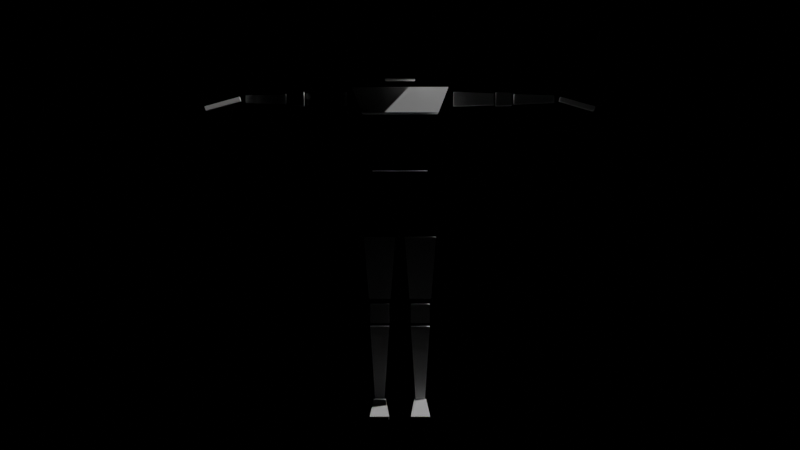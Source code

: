 # Source: char.blend  (saved by Blender 3.6.11; exported with 4.5.12 LTS)
import bpy
from mathutils import Matrix  # noqa: F401  (used for matrix-valued properties, if any)

bpy.ops.wm.read_factory_settings(use_empty=True)
scene = bpy.context.scene
scene.name = 'Scene'

# ---- collections
col_character__name_me = bpy.data.collections.new('Character (NAME ME)'); scene.collection.children.link(col_character__name_me)

# ---- world
world_world__name_me = bpy.data.worlds.new('World (NAME ME)'); scene.world = world_world__name_me
world_world__name_me.use_nodes = True; world_world__name_me.node_tree.nodes.clear()
_N = world_world__name_me.node_tree.nodes; _L = world_world__name_me.node_tree.links
n0 = _N.new('ShaderNodeOutputWorld'); n0.name = 'World Output'; n0.location = (300, 300)
n1 = _N.new('ShaderNodeBackground'); n1.name = 'Background'; n1.location = (10, 300)
n1.inputs[0].default_value = (0.0, 0.0, 0.0, 1.0)
_L.new(n1.outputs[0], n0.inputs[0])
n0.is_active_output = True
world_world__name_me.color = (0.05088, 0.05088, 0.05088)
world_world__name_me.use_sun_shadow = False
world_world__name_me.sun_shadow_jitter_overblur = 0.0

# ---- cameras
cam_camera = bpy.data.cameras.new('Camera')
cam_camera.clip_end = 100.0
cam_camera.lens = 120.0
cam_camera.ortho_scale = 7.314

# ---- lights
light_light = bpy.data.lights.new('Light', 'POINT')
light_light.transmission_factor = 0.0
light_light.energy = 1000.0
light_light.shadow_soft_size = 0.1
light_light.shadow_maximum_resolution = 0.006
light_light.use_absolute_resolution = True

# ---- meshes
me_cube_014 = bpy.data.meshes.new('Cube.014')
me_cube_014.from_pydata([(0.04956, -0.06715, 0.0), (0.0655, -0.05121, 0.0802), (0.04956, 0.01956, 0.0), (0.0655, 0.003621, 0.0802), (0.1363, -0.06715, 0.0), (0.1203, -0.05121, 0.0802), (0.1363, 0.01956, 0.0), (0.1203, 0.003621, 0.0802), (0.04956, -0.2357, 0.0), (0.04956, -0.2357, 0.01644), (0.1363, -0.2357, 0.01644), (0.1363, -0.2357, 0.0), (0.06873, -0.1402, 1.544), (0.06873, -0.1402, 1.755), (0.06873, 0.03142, 1.544), (0.06873, 0.03142, 1.755), (0.1671, -0.1211, 0.8478), (0.1247, -0.1211, 1.094), (0.1671, 0.06573, 0.8478), (0.1247, 0.04381, 1.094), (-1.49e-08, 0.06573, 0.8478), (-7.451e-09, 0.04381, 1.094), (0.0, -0.1211, 0.8478), (-7.451e-09, -0.1211, 1.094), (0.1256, -0.1211, 1.129), (0.1729, -0.1343, 1.374), (0.1256, 0.0357, 1.129), (0.1729, 0.07894, 1.374), (-1.49e-08, 0.0357, 1.129), (0.0, 0.07894, 1.374), (-7.451e-09, -0.1211, 1.129), (-1.49e-08, -0.1343, 1.374), (0.1753, -0.1343, 1.393), (0.2216, -0.0591, 1.512), (0.1753, 0.07818, 1.393), (0.2216, 0.02518, 1.512), (0.2454, -0.05448, 1.425), (0.2454, -0.05448, 1.49), (0.2454, 0.01052, 1.425), (0.2454, 0.01052, 1.49), (0.7072, -0.03842, 1.441), (0.7072, -0.03842, 1.474), (0.7072, -0.005539, 1.441), (0.7072, -0.005539, 1.474), (0.4398, -0.05351, 1.426), (0.4398, 0.009558, 1.426), (0.4398, -0.05351, 1.489), (0.4398, 0.009558, 1.489), (0.4301, 0.003952, 1.431), (0.5226, 0.0007354, 1.435), (0.5226, 0.0007354, 1.48), (0.4301, 0.003952, 1.483), (0.5226, -0.04469, 1.435), (0.4301, -0.04791, 1.431), (0.4301, -0.04791, 1.483), (0.5226, -0.04469, 1.48), (0.5123, -0.05099, 1.428), (0.5123, 0.007037, 1.486), (0.5123, -0.05099, 1.486), (0.5123, 0.007037, 1.428), (0.729, -0.06438, 1.447), (0.7349, -0.06438, 1.467), (0.729, -0.004776, 1.447), (0.7349, -0.004776, 1.467), (0.8841, -0.1267, 1.401), (0.8899, -0.1267, 1.42), (0.8841, -0.02011, 1.401), (0.8899, -0.02011, 1.42), (0.04956, -0.06715, 0.4314), (0.04956, -0.06715, 0.5181), (0.04956, 0.01956, 0.4314), (0.04956, 0.01956, 0.5181), (0.1363, -0.06715, 0.4314), (0.1363, -0.06715, 0.5181), (0.1363, 0.01956, 0.4314), (0.1363, 0.01956, 0.5181), (0.0431, -0.07362, 0.5428), (0.02076, -0.1175, 0.8262), (0.0431, 0.02387, 0.5428), (0.02076, 0.05726, 0.8262), (0.1427, -0.07362, 0.5428), (0.1651, -0.1175, 0.8262), (0.1427, 0.02387, 0.5428), (0.1651, 0.05726, 0.8262), (0.07141, -0.04531, 0.08512), (0.04956, -0.06715, 0.4158), (0.07141, -0.002281, 0.08512), (0.04956, 0.01956, 0.4158), (0.1144, -0.04531, 0.08512), (0.1363, -0.06715, 0.4158), (0.1144, -0.002281, 0.08512), (0.1363, 0.01956, 0.4158), (0.0, 0.03142, 1.544), (0.0, 0.03142, 1.755), (0.0, -0.1402, 1.544), (0.0, -0.1402, 1.755), (0.0, 0.07818, 1.393), (0.0, 0.02518, 1.512), (0.0, -0.1343, 1.393), (0.0, -0.0591, 1.512)], [], [(0, 1, 3, 2), (2, 3, 7, 6), (6, 7, 5, 4), (5, 1, 9, 10), (2, 6, 4, 0), (7, 3, 1, 5), (11, 10, 9, 8), (4, 5, 10, 11), (1, 0, 8, 9), (0, 4, 11, 8), (92, 93, 15, 14), (14, 15, 13, 12), (92, 14, 12, 94), (20, 21, 19, 18), (18, 19, 17, 16), (20, 18, 16, 22), (19, 21, 23, 17), (16, 17, 23, 22), (28, 29, 27, 26), (26, 27, 25, 24), (28, 26, 24, 30), (27, 29, 31, 25), (24, 25, 31, 30), (96, 97, 35, 34), (34, 35, 33, 32), (96, 34, 32, 98), (36, 37, 39, 38), (43, 50, 55, 41), (42, 43, 41, 40), (57, 59, 45, 47), (38, 48, 53, 36), (40, 41, 55, 52), (51, 39, 37, 54), (49, 50, 43, 42), (53, 54, 37, 36), (49, 42, 40, 52), (38, 39, 51, 48), (47, 45, 44, 46), (59, 56, 44, 45), (59, 57, 58, 56), (55, 50, 49, 52), (46, 44, 56, 58), (47, 46, 58, 57), (51, 54, 53, 48), (60, 61, 63, 62), (62, 63, 67, 66), (66, 67, 65, 64), (64, 65, 61, 60), (62, 66, 64, 60), (67, 63, 61, 65), (68, 69, 71, 70), (70, 71, 75, 74), (74, 75, 73, 72), (72, 73, 69, 68), (70, 74, 72, 68), (75, 71, 69, 73), (76, 77, 79, 78), (78, 79, 83, 82), (82, 83, 81, 80), (80, 81, 77, 76), (78, 82, 80, 76), (83, 79, 77, 81), (84, 85, 87, 86), (86, 87, 91, 90), (90, 91, 89, 88), (88, 89, 85, 84), (86, 90, 88, 84), (91, 87, 85, 89), (15, 93, 95, 13), (12, 13, 95, 94), (35, 97, 99, 33), (32, 33, 99, 98)])
_uv = me_cube_014.uv_layers.new(name='UVMap')
_uv.uv.foreach_set('vector', [0.375, 0.0, 0.625, 0.0, 0.625, 0.25, 0.375, 0.25, 0.375, 0.25, 0.625, 0.25, 0.625, 0.5, 0.375, 0.5, 0.375, 0.5, 0.625, 0.5, 0.625, 0.75, 0.375, 0.75, 0.625, 0.75, 0.875, 0.75, 0.875, 0.75, 0.625, 0.75, 0.125, 0.5, 0.375, 0.5, 0.375, 0.75, 0.125, 0.75, 0.625, 0.5, 0.875, 0.5, 0.875, 0.75, 0.625, 0.75, 0.375, 0.75, 0.625, 0.75, 0.625, 1.0, 0.375, 1.0, 0.375, 0.75, 0.625, 0.75, 0.625, 0.75, 0.375, 0.75, 0.625, 0.0, 0.375, 0.0, 0.375, 0.0, 0.625, 0.0, 0.125, 0.75, 0.375, 0.75, 0.375, 0.75, 0.125, 0.75, 0.375, 0.375, 0.625, 0.375, 0.625, 0.5, 0.375, 0.5, 0.375, 0.5, 0.625, 0.5, 0.625, 0.75, 0.375, 0.75, 0.25, 0.5, 0.375, 0.5, 0.375, 0.75, 0.25, 0.75, 0.375, 0.375, 0.625, 0.375, 0.625, 0.5, 0.375, 0.5, 0.375, 0.5, 0.625, 0.5, 0.625, 0.75, 0.375, 0.75, 0.25, 0.5, 0.375, 0.5, 0.375, 0.75, 0.25, 0.75, 0.625, 0.5, 0.75, 0.5, 0.75, 0.75, 0.625, 0.75, 0.375, 0.75, 0.625, 0.75, 0.625, 0.875, 0.375, 0.875, 0.375, 0.375, 0.625, 0.375, 0.625, 0.5, 0.375, 0.5, 0.375, 0.5, 0.625, 0.5, 0.625, 0.75, 0.375, 0.75, 0.25, 0.5, 0.375, 0.5, 0.375, 0.75, 0.25, 0.75, 0.625, 0.5, 0.75, 0.5, 0.75, 0.75, 0.625, 0.75, 0.375, 0.75, 0.625, 0.75, 0.625, 0.875, 0.375, 0.875, 0.375, 0.375, 0.625, 0.375, 0.625, 0.5, 0.375, 0.5, 0.375, 0.5, 0.625, 0.5, 0.625, 0.75, 0.375, 0.75, 0.25, 0.5, 0.375, 0.5, 0.375, 0.75, 0.25, 0.75, 0.375, 0.0, 0.625, 0.0, 0.625, 0.25, 0.375, 0.25, 0.625, 0.5, 0.725, 0.5, 0.725, 0.75, 0.625, 0.75, 0.375, 0.5, 0.625, 0.5, 0.625, 0.75, 0.375, 0.75, 0.625, 0.3942, 0.375, 0.3942, 0.375, 0.355, 0.625, 0.355, 0.125, 0.5, 0.225, 0.5, 0.225, 0.75, 0.125, 0.75, 0.375, 0.75, 0.625, 0.75, 0.625, 0.85, 0.375, 0.85, 0.775, 0.5, 0.875, 0.5, 0.875, 0.75, 0.775, 0.75, 0.375, 0.4, 0.625, 0.4, 0.625, 0.5, 0.375, 0.5, 0.375, 0.9, 0.625, 0.9, 0.625, 1.0, 0.375, 1.0, 0.275, 0.5, 0.375, 0.5, 0.375, 0.75, 0.275, 0.75, 0.375, 0.25, 0.625, 0.25, 0.625, 0.35, 0.375, 0.35, 0.625, 0.355, 0.375, 0.355, 0.23, 0.75, 0.625, 0.895, 0.2692, 0.5, 0.2692, 0.75, 0.23, 0.75, 0.23, 0.5, 0.375, 0.3942, 0.625, 0.3942, 0.7308, 0.75, 0.375, 0.8558, 0.625, 0.85, 0.625, 0.4, 0.275, 0.5, 0.375, 0.85, 0.625, 0.895, 0.375, 0.895, 0.375, 0.8558, 0.625, 0.8558, 0.77, 0.5, 0.77, 0.75, 0.7308, 0.75, 0.7308, 0.5, 0.625, 0.35, 0.625, 0.9, 0.225, 0.75, 0.375, 0.35, 0.375, 0.0, 0.625, 0.0, 0.625, 0.25, 0.375, 0.25, 0.375, 0.25, 0.625, 0.25, 0.625, 0.5, 0.375, 0.5, 0.375, 0.5, 0.625, 0.5, 0.625, 0.75, 0.375, 0.75, 0.375, 0.75, 0.625, 0.75, 0.625, 1.0, 0.375, 1.0, 0.125, 0.5, 0.375, 0.5, 0.375, 0.75, 0.125, 0.75, 0.625, 0.5, 0.875, 0.5, 0.875, 0.75, 0.625, 0.75, 0.375, 0.0, 0.625, 0.0, 0.625, 0.25, 0.375, 0.25, 0.375, 0.25, 0.625, 0.25, 0.625, 0.5, 0.375, 0.5, 0.375, 0.5, 0.625, 0.5, 0.625, 0.75, 0.375, 0.75, 0.375, 0.75, 0.625, 0.75, 0.625, 1.0, 0.375, 1.0, 0.125, 0.5, 0.375, 0.5, 0.375, 0.75, 0.125, 0.75, 0.625, 0.5, 0.875, 0.5, 0.875, 0.75, 0.625, 0.75, 0.375, 0.0, 0.625, 0.0, 0.625, 0.25, 0.375, 0.25, 0.375, 0.25, 0.625, 0.25, 0.625, 0.5, 0.375, 0.5, 0.375, 0.5, 0.625, 0.5, 0.625, 0.75, 0.375, 0.75, 0.375, 0.75, 0.625, 0.75, 0.625, 1.0, 0.375, 1.0, 0.125, 0.5, 0.375, 0.5, 0.375, 0.75, 0.125, 0.75, 0.625, 0.5, 0.875, 0.5, 0.875, 0.75, 0.625, 0.75, 0.375, 0.0, 0.625, 0.0, 0.625, 0.25, 0.375, 0.25, 0.375, 0.25, 0.625, 0.25, 0.625, 0.5, 0.375, 0.5, 0.375, 0.5, 0.625, 0.5, 0.625, 0.75, 0.375, 0.75, 0.375, 0.75, 0.625, 0.75, 0.625, 1.0, 0.375, 1.0, 0.125, 0.5, 0.375, 0.5, 0.375, 0.75, 0.125, 0.75, 0.625, 0.5, 0.875, 0.5, 0.875, 0.75, 0.625, 0.75, 0.625, 0.5, 0.75, 0.5, 0.75, 0.75, 0.625, 0.75, 0.375, 0.75, 0.625, 0.75, 0.625, 0.875, 0.375, 0.875, 0.625, 0.5, 0.75, 0.5, 0.75, 0.75, 0.625, 0.75, 0.375, 0.75, 0.625, 0.75, 0.625, 0.875, 0.375, 0.875])
me_cube_014.use_remesh_fix_poles = True
me_cube_014.use_remesh_preserve_attributes = False
me_cube_014.update()

# ---- objects
ob_camera = bpy.data.objects.new('Camera', cam_camera)
ob_light = bpy.data.objects.new('Light', light_light)
ob_humanoid = bpy.data.objects.new('Humanoid', me_cube_014)

# ---- transforms, parenting, visibility, modifiers, constraints
ob_camera.location = (0.0, -12.26, 0.8778)
ob_camera.rotation_euler = (1.571, -0.0, 0.0)
ob_camera.scale = (0.5, 0.5, 0.5)
ob_camera.lock_rotations_4d = False
ob_camera.empty_display_type = 'ARROWS'
ob_camera.color = (0.0, 0.0, 0.0, 0.0)
ob_camera.display_type = 'WIRE'
ob_camera.lineart.crease_threshold = 0.0
ob_light.location = (4.076, 1.005, 5.904)
ob_light.rotation_euler = (0.6503, 0.05522, 1.866)
ob_light.lock_rotations_4d = False
ob_light.empty_display_type = 'ARROWS'
ob_light.color = (0.0, 0.0, 0.0, 0.0)
ob_light.lineart.crease_threshold = 0.0
ob_humanoid.location = (0.0, 0.0, 0.0)
_m = ob_humanoid.modifiers.new('Mirror', 'MIRROR')

# ---- collection membership
scene.collection.objects.link(ob_camera)
scene.collection.objects.link(ob_light)
col_character__name_me.objects.link(ob_humanoid)

# ---- scene / render settings (as saved in the file)
scene.camera = ob_camera
scene.frame_start = 1; scene.frame_end = 1; scene.frame_set(1)
scene.render.engine = 'BLENDER_EEVEE_NEXT'
scene.render.image_settings.color_mode = 'RGB'
scene.render.image_settings.compression = 100
scene.cycles.samples = 256
scene.cycles.sampling_pattern = 'TABULATED_SOBOL'
scene.cycles.use_light_tree = False
scene.eevee.volumetric_tile_size = '4'
scene.eevee.use_volumetric_shadows = True
scene.eevee.use_gtao = True
scene.eevee.use_bokeh_jittered = True
scene.eevee.use_overscan = True
scene.eevee.use_raytracing = True
scene.view_settings.view_transform = 'Filmic'
bpy.context.view_layer.update()
